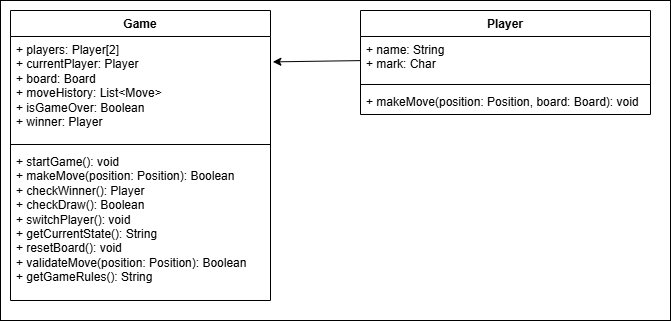

The diagram above was exported from draw.io. Its source (the exported page's mxGraphModel, read from the mxfile embedded in the PNG):
<mxGraphModel dx="962" dy="659" grid="1" gridSize="10" guides="1" tooltips="1" connect="1" arrows="1" fold="1" page="1" pageScale="1" pageWidth="850" pageHeight="1100" math="0" shadow="0">
  <root>
    <mxCell id="0" />
    <mxCell id="1" parent="0" />
    <mxCell id="14" value="" style="rounded=0;whiteSpace=wrap;html=1;" vertex="1" parent="1">
      <mxGeometry x="30" y="30" width="670" height="320" as="geometry" />
    </mxCell>
    <mxCell id="2" value="Game" style="swimlane;fontStyle=1;align=center;verticalAlign=top;childLayout=stackLayout;horizontal=1;startSize=26;horizontalStack=0;resizeParent=1;resizeParentMax=0;resizeLast=0;collapsible=1;marginBottom=0;whiteSpace=wrap;html=1;" vertex="1" parent="1">
      <mxGeometry x="40" y="40" width="260" height="290" as="geometry" />
    </mxCell>
    <mxCell id="3" value="+ players: Player[2]&lt;div&gt;&lt;font color=&quot;#000000&quot;&gt;+ currentPlayer: Player&lt;/font&gt;&lt;/div&gt;&lt;div&gt;&lt;font color=&quot;#000000&quot;&gt;+ board: Board&lt;/font&gt;&lt;/div&gt;&lt;div&gt;&lt;font color=&quot;#000000&quot;&gt;&lt;font color=&quot;#000000&quot;&gt;+ moveHistory: List&amp;lt;Move&amp;gt;&lt;/font&gt;&lt;/font&gt;&lt;/div&gt;&lt;div&gt;&lt;font color=&quot;#000000&quot;&gt;&lt;font color=&quot;#000000&quot;&gt;+ isGameOver: Boolean&lt;/font&gt;&lt;/font&gt;&lt;/div&gt;&lt;div&gt;&lt;font color=&quot;#000000&quot;&gt;&lt;font color=&quot;#000000&quot;&gt;+ winner: Player&lt;/font&gt;&lt;/font&gt;&lt;/div&gt;" style="text;strokeColor=none;fillColor=none;align=left;verticalAlign=top;spacingLeft=4;spacingRight=4;overflow=hidden;rotatable=0;points=[[0,0.5],[1,0.5]];portConstraint=eastwest;whiteSpace=wrap;html=1;" vertex="1" parent="2">
      <mxGeometry y="26" width="260" height="104" as="geometry" />
    </mxCell>
    <mxCell id="4" value="" style="line;strokeWidth=1;fillColor=none;align=left;verticalAlign=middle;spacingTop=-1;spacingLeft=3;spacingRight=3;rotatable=0;labelPosition=right;points=[];portConstraint=eastwest;strokeColor=inherit;" vertex="1" parent="2">
      <mxGeometry y="130" width="260" height="8" as="geometry" />
    </mxCell>
    <mxCell id="5" value="+ startGame(): void&lt;div&gt;+ makeMove(position: Position): Boolean&lt;/div&gt;&lt;div&gt;+ checkWinner(): Player&lt;/div&gt;&lt;div&gt;+ checkDraw(): Boolean&lt;/div&gt;&lt;div&gt;+ switchPlayer(): void&lt;/div&gt;&lt;div&gt;+ getCurrentState(): String&lt;/div&gt;&lt;div&gt;+ resetBoard(): void&lt;/div&gt;&lt;div&gt;+ validateMove(position: Position): Boolean&lt;/div&gt;&lt;div&gt;+ getGameRules(): String&lt;/div&gt;" style="text;strokeColor=none;fillColor=none;align=left;verticalAlign=top;spacingLeft=4;spacingRight=4;overflow=hidden;rotatable=0;points=[[0,0.5],[1,0.5]];portConstraint=eastwest;whiteSpace=wrap;html=1;" vertex="1" parent="2">
      <mxGeometry y="138" width="260" height="152" as="geometry" />
    </mxCell>
    <mxCell id="7" value="Player" style="swimlane;fontStyle=1;align=center;verticalAlign=top;childLayout=stackLayout;horizontal=1;startSize=26;horizontalStack=0;resizeParent=1;resizeParentMax=0;resizeLast=0;collapsible=1;marginBottom=0;whiteSpace=wrap;html=1;" vertex="1" parent="1">
      <mxGeometry x="390" y="40" width="290" height="104" as="geometry" />
    </mxCell>
    <mxCell id="8" value="+ name: String&lt;div&gt;+ mark: Char&lt;/div&gt;" style="text;strokeColor=none;fillColor=none;align=left;verticalAlign=top;spacingLeft=4;spacingRight=4;overflow=hidden;rotatable=0;points=[[0,0.5],[1,0.5]];portConstraint=eastwest;whiteSpace=wrap;html=1;" vertex="1" parent="7">
      <mxGeometry y="26" width="290" height="44" as="geometry" />
    </mxCell>
    <mxCell id="9" value="" style="line;strokeWidth=1;fillColor=none;align=left;verticalAlign=middle;spacingTop=-1;spacingLeft=3;spacingRight=3;rotatable=0;labelPosition=right;points=[];portConstraint=eastwest;strokeColor=inherit;" vertex="1" parent="7">
      <mxGeometry y="70" width="290" height="8" as="geometry" />
    </mxCell>
    <mxCell id="10" value="+ makeMove(position: P&lt;span style=&quot;color: rgb(0, 0, 0);&quot;&gt;osition, board: Board&lt;/span&gt;): void" style="text;strokeColor=none;fillColor=none;align=left;verticalAlign=top;spacingLeft=4;spacingRight=4;overflow=hidden;rotatable=0;points=[[0,0.5],[1,0.5]];portConstraint=eastwest;whiteSpace=wrap;html=1;" vertex="1" parent="7">
      <mxGeometry y="78" width="290" height="26" as="geometry" />
    </mxCell>
    <mxCell id="13" style="edgeStyle=none;html=1;entryX=1.009;entryY=0.244;entryDx=0;entryDy=0;entryPerimeter=0;" edge="1" parent="1" source="8" target="3">
      <mxGeometry relative="1" as="geometry" />
    </mxCell>
  </root>
</mxGraphModel>